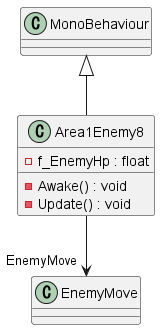

The diagram above was rendered by PlantUML. Its source (embedded in the PNG):
@startuml
class Area1Enemy8 {
    - f_EnemyHp : float
    - Awake() : void
    - Update() : void
}
MonoBehaviour <|-- Area1Enemy8
Area1Enemy8 --> "EnemyMove" EnemyMove
@enduml